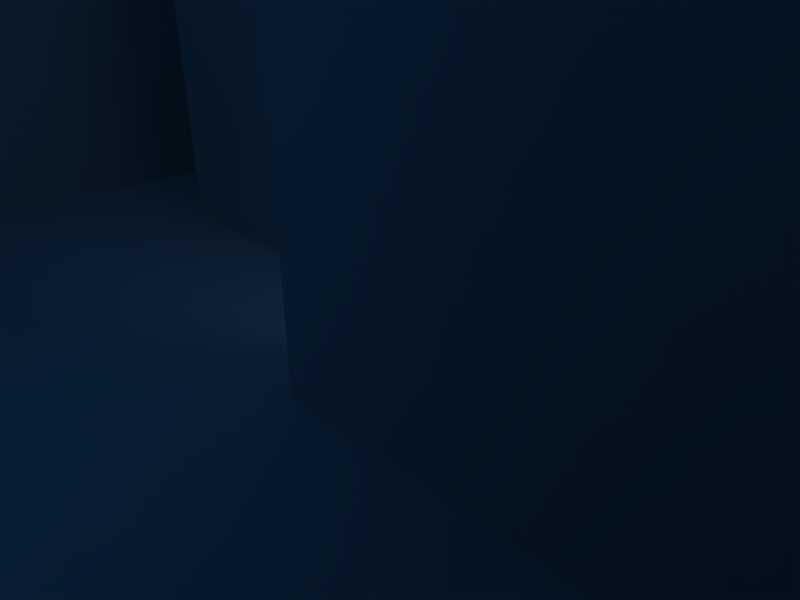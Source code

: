 # Source: paredes.blend  (saved by Blender 2.49.2; exported with 4.5.12 LTS)
import bpy
from mathutils import Matrix  # noqa: F401  (used for matrix-valued properties, if any)

bpy.ops.wm.read_factory_settings(use_empty=True)
scene = bpy.context.scene
scene.name = 'Scene'

# ---- collections
col_collection_1 = bpy.data.collections.new('Collection 1'); scene.collection.children.link(col_collection_1)

# ---- world
world_world = bpy.data.worlds.new('World'); scene.world = world_world
world_world.color = (0.05656, 0.2208, 0.4)
world_world.use_sun_shadow = False
world_world.sun_shadow_jitter_overblur = 0.0
world_world.cycles.sampling_method = 'MANUAL'
world_world.cycles.sample_map_resolution = 256

# ---- cameras
cam_camera = bpy.data.cameras.new('Camera')
cam_camera.passepartout_alpha = 0.2
cam_camera.clip_end = 100.0
cam_camera.lens = 35.0
cam_camera.ortho_scale = 7.314
cam_camera.show_passepartout = False
cam_camera.show_safe_areas = True
cam_camera.dof.focus_distance = 0.0
cam_camera.dof.aperture_fstop = 128.0

# ---- lights
light_spot = bpy.data.lights.new('Spot', 'POINT')
light_spot.transmission_factor = 0.0
light_spot.cutoff_distance = 30.0
light_spot.energy = 100.0
light_spot.shadow_buffer_clip_start = 1.001
light_spot.shadow_soft_size = 1.0
light_spot.shadow_maximum_resolution = 0.006
light_spot.use_absolute_resolution = True
light_spot.cycles.use_multiple_importance_sampling = False

# ---- meshes
me_grid = bpy.data.meshes.new('Grid')
me_grid.from_pydata([(1.0, -1.0, 0.0), (0.8667, -1.0, 0.0), (0.7333, -1.0, 0.0), (0.6, -1.0, 0.0), (0.4667, -1.0, 0.0), (0.3333, -1.0, 0.0), (0.2, -1.0, 0.0), (0.06667, -1.0, 0.0), (-0.06667, -1.0, 0.0), (-0.2, -1.0, 0.0), (-0.3333, -1.0, 0.0), (-0.4667, -1.0, 0.0), (-0.6, -1.0, 0.0), (-0.7333, -1.0, 0.0), (-0.8667, -1.0, 0.0), (-1.0, -1.0, 0.0), (-1.0, -0.8667, 0.0), (-0.8667, -0.8667, 0.0), (-0.7333, -0.8667, 0.0), (-0.6, -0.8667, 0.0), (-0.4667, -0.8667, 0.0), (-0.3333, -0.8667, 0.0), (-0.2, -0.8667, 0.0), (-0.06667, -0.8667, 0.0), (0.06667, -0.8667, 0.0), (0.2, -0.8667, 0.0), (0.3333, -0.8667, 0.0), (0.4667, -0.8667, 0.0), (0.6, -0.8667, 0.0), (0.7333, -0.8667, 0.0), (0.8667, -0.8667, 0.0), (1.0, -0.8667, 0.0), (1.0, -0.7333, 0.0), (0.8667, -0.7333, 0.0), (0.7333, -0.7333, 0.0), (0.6, -0.7333, 0.0), (0.4667, -0.7333, 0.0), (0.3333, -0.7333, 0.0), (0.2, -0.7333, 0.0), (0.06667, -0.7333, 0.0), (-0.06667, -0.7333, 0.0), (-0.2, -0.7333, 0.0), (-0.3333, -0.7333, 0.0), (-0.4667, -0.7333, 0.0), (-0.6, -0.7333, 0.0), (-0.7333, -0.7333, 0.0), (-0.8667, -0.7333, 0.0), (-1.0, -0.7333, 0.0), (-1.0, -0.6, 0.0), (-0.8667, -0.6, 0.0), (-0.7333, -0.6, 0.0), (-0.6, -0.6, 0.0), (-0.4667, -0.6, 0.0), (-0.3333, -0.6, 0.0), (-0.2, -0.6, 0.0), (-0.06667, -0.6, 0.0), (0.06667, -0.6, 0.0), (0.2, -0.6, 0.0), (0.3333, -0.6, 0.0), (0.4667, -0.6, 0.0), (0.6, -0.6, 0.0), (0.7333, -0.6, 0.0), (0.8667, -0.6, 0.0), (1.0, -0.6, 0.0), (1.0, -0.4667, 0.0), (0.8667, -0.4667, 0.0), (0.7333, -0.4667, 0.0), (0.6, -0.4667, 0.0), (0.4667, -0.4667, 0.0), (0.3333, -0.4667, 0.0), (0.2, -0.4667, 0.0), (0.06667, -0.4667, 0.0), (-0.06667, -0.4667, 0.0), (-0.2, -0.4667, 0.0), (-0.3333, -0.4667, 0.0), (-0.4667, -0.4667, 0.0), (-0.6, -0.4667, 0.0), (-0.7333, -0.4667, 0.0), (-0.8667, -0.4667, 0.0), (-1.0, -0.4667, 0.0), (-1.0, -0.3333, 0.0), (-0.8667, -0.3333, 0.0), (-0.7333, -0.3333, 0.0), (-0.6, -0.3333, 0.0), (-0.4667, -0.3333, 0.0), (-0.3333, -0.3333, 0.0), (-0.2, -0.3333, 0.0), (-0.06667, -0.3333, 0.0), (0.06667, -0.3333, 0.0), (0.2, -0.3333, 0.0), (0.3333, -0.3333, 0.0), (0.4667, -0.3333, 0.0), (0.6, -0.3333, 0.0), (0.7333, -0.3333, 0.0), (0.8667, -0.3333, 0.0), (1.0, -0.3333, 0.0), (1.0, -0.2, 0.0), (0.8667, -0.2, 0.0), (0.7333, -0.2, 0.0), (0.6, -0.2, 0.0), (0.4667, -0.2, 0.0), (0.3333, -0.2, 0.0), (0.2, -0.2, 0.0), (0.06667, -0.2, 0.0), (-0.06667, -0.2, 0.0), (-0.2, -0.2, 0.0), (-0.3333, -0.2, 0.0), (-0.4667, -0.2, 0.0), (-0.6, -0.2, 0.0), (-0.7333, -0.2, 0.0), (-0.8667, -0.2, 0.0), (-1.0, -0.2, 0.0), (-1.0, -0.06667, 0.0), (-0.8667, -0.06667, 0.0), (-0.7333, -0.06667, 0.0), (-0.6, -0.06667, 0.0), (-0.4667, -0.06667, 0.0), (-0.3333, -0.06667, 0.0), (-0.2, -0.06667, 0.0), (-0.06667, -0.06667, 0.0), (0.06667, -0.06667, 0.0), (0.2, -0.06667, 0.0), (0.3333, -0.06667, 0.0), (0.4667, -0.06667, 0.0), (0.6, -0.06667, 0.0), (0.7333, -0.06667, 0.0), (0.8667, -0.06667, 0.0), (1.0, -0.06667, 0.0), (1.0, 0.06667, 0.0), (0.8667, 0.06667, 0.0), (0.7333, 0.06667, 0.0), (0.6, 0.06667, 0.0), (0.4667, 0.06667, 0.0), (0.3333, 0.06667, 0.0), (0.2, 0.06667, 0.0), (0.06667, 0.06667, 0.0), (-0.06667, 0.06667, 0.0), (-0.2, 0.06667, 0.0), (-0.3333, 0.06667, 0.0), (-0.4667, 0.06667, 0.0), (-0.6, 0.06667, 0.0), (-0.7333, 0.06667, 0.0), (-0.8667, 0.06667, 0.0), (-1.0, 0.06667, 0.0), (-1.0, 0.2, 0.0), (-0.8667, 0.2, 0.0), (-0.7333, 0.2, 0.0), (-0.6, 0.2, 0.0), (-0.4667, 0.2, 0.0), (-0.3333, 0.2, 0.0), (-0.2, 0.2, 0.0), (-0.06667, 0.2, 0.0), (0.06667, 0.2, 0.0), (0.2, 0.2, 0.0), (0.3333, 0.2, 0.0), (0.4667, 0.2, 0.0), (0.6, 0.2, 0.0), (0.7333, 0.2, 0.0), (0.8667, 0.2, 0.0), (1.0, 0.2, 0.0), (1.0, 0.3333, 0.0), (0.8667, 0.3333, 0.0), (0.7333, 0.3333, 0.0), (0.6, 0.3333, 0.0), (0.4667, 0.3333, 0.0), (0.3333, 0.3333, 0.0), (0.2, 0.3333, 0.0), (0.06667, 0.3333, 0.0), (-0.06667, 0.3333, 0.0), (-0.2, 0.3333, 0.0), (-0.3333, 0.3333, 0.0), (-0.4667, 0.3333, 0.0), (-0.6, 0.3333, 0.0), (-0.7333, 0.3333, 0.0), (-0.8667, 0.3333, 0.0), (-1.0, 0.3333, 0.0), (-1.0, 0.4667, 0.0), (-0.8667, 0.4667, 0.0), (-0.7333, 0.4667, 0.0), (-0.6, 0.4667, 0.0), (-0.4667, 0.4667, 0.0), (-0.3333, 0.4667, 0.0), (-0.2, 0.4667, 0.0), (-0.06667, 0.4667, 0.0), (0.06667, 0.4667, 0.0), (0.2, 0.4667, 0.0), (0.3333, 0.4667, 0.0), (0.4667, 0.4667, 0.0), (0.6, 0.4667, 0.0), (0.7333, 0.4667, 0.0), (0.8667, 0.4667, 0.0), (1.0, 0.4667, 0.0), (1.0, 0.6, 0.0), (0.8667, 0.6, 0.0), (0.7333, 0.6, 0.0), (0.6, 0.6, 0.0), (0.4667, 0.6, 0.0), (0.3333, 0.6, 0.0), (0.2, 0.6, 0.0), (0.06667, 0.6, 0.0), (-0.06667, 0.6, 0.0), (-0.2, 0.6, 0.0), (-0.3333, 0.6, 0.0), (-0.4667, 0.6, 0.0), (-0.6, 0.6, 0.0), (-0.7333, 0.6, 0.0), (-0.8667, 0.6, 0.0), (-1.0, 0.6, 0.0), (-1.0, 0.7333, 0.0), (-0.8667, 0.7333, 0.0), (-0.7333, 0.7333, 0.0), (-0.6, 0.7333, 0.0), (-0.4667, 0.7333, 0.0), (-0.3333, 0.7333, 0.0), (-0.2, 0.7333, 0.0), (-0.06667, 0.7333, 0.0), (0.06667, 0.7333, 0.0), (0.2, 0.7333, 0.0), (0.3333, 0.7333, 0.0), (0.4667, 0.7333, 0.0), (0.6, 0.7333, 0.0), (0.7333, 0.7333, 0.0), (0.8667, 0.7333, 0.0), (1.0, 0.7333, 0.0), (1.0, 0.8667, 0.0), (0.8667, 0.8667, 0.0), (0.7333, 0.8667, 0.0), (0.6, 0.8667, 0.0), (0.4667, 0.8667, 0.0), (0.3333, 0.8667, 0.0), (0.2, 0.8667, 0.0), (0.06667, 0.8667, 0.0), (-0.06667, 0.8667, 0.0), (-0.2, 0.8667, 0.0), (-0.3333, 0.8667, 0.0), (-0.4667, 0.8667, 0.0), (-0.6, 0.8667, 0.0), (-0.7333, 0.8667, 0.0), (-0.8667, 0.8667, 0.0), (-1.0, 0.8667, 0.0), (-1.0, 1.0, 0.0), (-0.8667, 1.0, 0.0), (-0.7333, 1.0, 0.0), (-0.6, 1.0, 0.0), (-0.4667, 1.0, 0.0), (-0.3333, 1.0, 0.0), (-0.2, 1.0, 0.0), (-0.06667, 1.0, 0.0), (0.06667, 1.0, 0.0), (0.2, 1.0, 0.0), (0.3333, 1.0, 0.0), (0.4667, 1.0, 0.0), (0.6, 1.0, 0.0), (0.7333, 1.0, 0.0), (0.8667, 1.0, 0.0), (1.0, 1.0, 0.0), (0.8667, 1.0, 1.181), (1.0, 1.0, 1.181), (1.0, 0.8667, 1.181), (0.7333, 1.0, 1.181), (0.6, 1.0, 1.181), (0.4667, 1.0, 1.181), (0.3333, 1.0, 1.181), (0.2, 1.0, 1.181), (0.06667, 1.0, 1.181), (-0.06667, 1.0, 1.181), (-0.2, 1.0, 1.181), (-0.3333, 1.0, 1.181), (-0.4667, 1.0, 1.181), (-0.6, 1.0, 1.181), (-0.7333, 1.0, 1.181), (-0.8667, 1.0, 1.181), (-1.0, 0.8667, 1.181), (-1.0, 1.0, 1.181), (-1.0, 0.7333, 1.181), (-0.8667, 0.7333, 1.181), (-0.8667, 0.8667, 1.181), (-0.7333, 0.8667, 1.181), (-0.6, 0.8667, 1.181), (-0.4667, 0.8667, 1.181), (-0.3333, 0.8667, 1.181), (-0.3333, 0.7333, 1.181), (-0.2, 0.7333, 1.181), (-0.2, 0.8667, 1.181), (-0.06667, 0.8667, 1.181), (0.06667, 0.8667, 1.181), (0.2, 0.8667, 1.181), (0.2, 0.7333, 1.181), (0.3333, 0.7333, 1.181), (0.3333, 0.8667, 1.181), (0.4667, 0.8667, 1.181), (0.6, 0.8667, 1.181), (0.7333, 0.8667, 1.181), (0.8667, 0.8667, 1.181), (0.8667, 0.7333, 1.181), (1.0, 0.7333, 1.181), (1.0, 0.6, 1.181), (0.8667, 0.6, 1.181), (0.3333, 0.6, 1.181), (0.2, 0.6, 1.181), (-0.2, 0.6, 1.181), (-0.3333, 0.6, 1.181), (-1.0, 0.6, 1.181), (-0.8667, 0.6, 1.181), (-1.0, 0.4667, 1.181), (-0.8667, 0.4667, 1.181), (-0.3333, 0.4667, 1.181), (-0.2, 0.4667, 1.181), (0.2, 0.4667, 1.181), (0.3333, 0.4667, 1.181), (0.8667, 0.4667, 1.181), (1.0, 0.4667, 1.181), (1.0, 0.3333, 1.181), (0.8667, 0.3333, 1.181), (0.3333, 0.3333, 1.181), (0.2, 0.3333, 1.181), (-0.2, 0.3333, 1.181), (-0.3333, 0.3333, 1.181), (-1.0, 0.3333, 1.181), (-0.8667, 0.3333, 1.181), (-1.0, 0.2, 1.181), (-0.8667, 0.2, 1.181), (-0.3333, 0.2, 1.181), (-0.2, 0.2, 1.181), (0.8667, 0.2, 1.181), (1.0, 0.2, 1.181), (1.0, 0.06667, 1.181), (0.8667, 0.06667, 1.181), (-0.2, 0.06667, 1.181), (-0.4667, 0.2, 1.181), (-0.6, 0.2, 1.181), (-0.6, 0.06667, 1.181), (-1.0, 0.06667, 1.181), (-0.8667, 0.06667, 1.181), (-1.0, -0.06667, 1.181), (-0.8667, -0.06667, 1.181), (-0.4667, 0.06667, 1.181), (-0.3333, 0.06667, 1.181), (0.8667, -0.06667, 1.181), (1.0, -0.06667, 1.181), (1.0, -0.2, 1.181), (0.7333, -0.06667, 1.181), (0.6, -0.06667, 1.181), (0.4667, -0.06667, 1.181), (0.3333, -0.06667, 1.181), (0.2, -0.06667, 1.181), (0.06667, -0.06667, 1.181), (0.06667, -0.2, 1.181), (-1.0, -0.2, 1.181), (-0.8667, -0.2, 1.181), (-1.0, -0.3333, 1.181), (-0.8667, -0.3333, 1.181), (0.2, -0.2, 1.181), (0.3333, -0.2, 1.181), (0.4667, -0.2, 1.181), (0.6, -0.2, 1.181), (0.7333, -0.2, 1.181), (0.8667, -0.2, 1.181), (0.8667, -0.3333, 1.181), (1.0, -0.3333, 1.181), (1.0, -0.4667, 1.181), (0.8667, -0.4667, 1.181), (-1.0, -0.4667, 1.181), (-0.8667, -0.4667, 1.181), (-1.0, -0.6, 1.181), (-0.8667, -0.6, 1.181), (0.8667, -0.6, 1.181), (1.0, -0.6, 1.181), (1.0, -0.7333, 1.181), (0.8667, -0.7333, 1.181), (-1.0, -0.7333, 1.181), (-0.8667, -0.7333, 1.181), (-1.0, -0.8667, 1.181), (-0.7333, -0.7333, 1.181), (-0.6, -0.7333, 1.181), (-0.4667, -0.7333, 1.181), (-0.3333, -0.7333, 1.181), (-0.2, -0.7333, 1.181), (-0.2, -0.8667, 1.181), (0.2, -0.8667, 1.181), (0.2, -0.7333, 1.181), (0.3333, -0.7333, 1.181), (0.4667, -0.7333, 1.181), (0.6, -0.7333, 1.181), (0.7333, -0.7333, 1.181), (1.0, -0.8667, 1.181), (1.0, -1.0, 1.181), (0.7333, -0.8667, 1.181), (0.8667, -0.8667, 1.181), (0.8667, -1.0, 1.181), (0.6, -0.8667, 1.181), (0.4667, -0.8667, 1.181), (0.3333, -0.8667, 1.181), (-0.3333, -0.8667, 1.181), (-0.4667, -0.8667, 1.181), (-0.6, -0.8667, 1.181), (-0.7333, -0.8667, 1.181), (-0.8667, -0.8667, 1.181), (-1.0, -1.0, 1.181), (-0.8667, -1.0, 1.181)], [], [(14, 13, 18, 17), (13, 12, 19, 18), (12, 11, 20, 19), (11, 10, 21, 20), (10, 9, 22, 21), (9, 8, 23, 22), (8, 7, 24, 23), (7, 6, 25, 24), (6, 5, 26, 25), (5, 4, 27, 26), (4, 3, 28, 27), (3, 2, 29, 28), (2, 1, 30, 29), (24, 25, 38, 39), (23, 24, 39, 40), (22, 23, 40, 41), (46, 45, 50, 49), (45, 44, 51, 50), (44, 43, 52, 51), (43, 42, 53, 52), (42, 41, 54, 53), (41, 40, 55, 54), (40, 39, 56, 55), (39, 38, 57, 56), (38, 37, 58, 57), (37, 36, 59, 58), (36, 35, 60, 59), (35, 34, 61, 60), (34, 33, 62, 61), (61, 62, 65, 66), (60, 61, 66, 67), (59, 60, 67, 68), (58, 59, 68, 69), (57, 58, 69, 70), (56, 57, 70, 71), (55, 56, 71, 72), (54, 55, 72, 73), (53, 54, 73, 74), (52, 53, 74, 75), (51, 52, 75, 76), (50, 51, 76, 77), (49, 50, 77, 78), (78, 77, 82, 81), (77, 76, 83, 82), (76, 75, 84, 83), (75, 74, 85, 84), (74, 73, 86, 85), (73, 72, 87, 86), (72, 71, 88, 87), (71, 70, 89, 88), (70, 69, 90, 89), (69, 68, 91, 90), (68, 67, 92, 91), (67, 66, 93, 92), (66, 65, 94, 93), (93, 94, 97, 98), (92, 93, 98, 99), (91, 92, 99, 100), (90, 91, 100, 101), (89, 90, 101, 102), (88, 89, 102, 103), (87, 88, 103, 104), (86, 87, 104, 105), (85, 86, 105, 106), (84, 85, 106, 107), (83, 84, 107, 108), (82, 83, 108, 109), (81, 82, 109, 110), (110, 109, 114, 113), (109, 108, 115, 114), (108, 107, 116, 115), (107, 106, 117, 116), (106, 105, 118, 117), (105, 104, 119, 118), (104, 103, 120, 119), (125, 126, 129, 130), (124, 125, 130, 131), (123, 124, 131, 132), (122, 123, 132, 133), (121, 122, 133, 134), (120, 121, 134, 135), (119, 120, 135, 136), (118, 119, 136, 137), (117, 118, 137, 138), (116, 117, 138, 139), (115, 116, 139, 140), (114, 115, 140, 141), (113, 114, 141, 142), (142, 141, 146, 145), (141, 140, 147, 146), (137, 136, 151, 150), (136, 135, 152, 151), (135, 134, 153, 152), (134, 133, 154, 153), (133, 132, 155, 154), (132, 131, 156, 155), (131, 130, 157, 156), (130, 129, 158, 157), (157, 158, 161, 162), (156, 157, 162, 163), (155, 156, 163, 164), (154, 155, 164, 165), (153, 154, 165, 166), (152, 153, 166, 167), (151, 152, 167, 168), (150, 151, 168, 169), (148, 149, 170, 171), (147, 148, 171, 172), (146, 147, 172, 173), (145, 146, 173, 174), (174, 173, 178, 177), (173, 172, 179, 178), (172, 171, 180, 179), (171, 170, 181, 180), (169, 168, 183, 182), (168, 167, 184, 183), (167, 166, 185, 184), (165, 164, 187, 186), (164, 163, 188, 187), (163, 162, 189, 188), (162, 161, 190, 189), (189, 190, 193, 194), (188, 189, 194, 195), (187, 188, 195, 196), (186, 187, 196, 197), (184, 185, 198, 199), (183, 184, 199, 200), (182, 183, 200, 201), (180, 181, 202, 203), (179, 180, 203, 204), (178, 179, 204, 205), (177, 178, 205, 206), (206, 205, 210, 209), (205, 204, 211, 210), (204, 203, 212, 211), (203, 202, 213, 212), (201, 200, 215, 214), (200, 199, 216, 215), (199, 198, 217, 216), (197, 196, 219, 218), (196, 195, 220, 219), (195, 194, 221, 220), (194, 193, 222, 221), (221, 222, 225, 226), (220, 221, 226, 227), (219, 220, 227, 228), (218, 219, 228, 229), (216, 217, 230, 231), (215, 216, 231, 232), (214, 215, 232, 233), (212, 213, 234, 235), (211, 212, 235, 236), (210, 211, 236, 237), (209, 210, 237, 238), (255, 254, 256, 257), (224, 255, 257, 258), (254, 253, 259, 256), (253, 252, 260, 259), (252, 251, 261, 260), (251, 250, 262, 261), (250, 249, 263, 262), (249, 248, 264, 263), (248, 247, 265, 264), (247, 246, 266, 265), (246, 245, 267, 266), (245, 244, 268, 267), (244, 243, 269, 268), (243, 242, 270, 269), (242, 241, 271, 270), (240, 239, 272, 273), (241, 240, 273, 271), (239, 208, 274, 272), (209, 238, 276, 275), (238, 237, 277, 276), (237, 236, 278, 277), (236, 235, 279, 278), (235, 234, 280, 279), (234, 213, 281, 280), (214, 233, 283, 282), (233, 232, 284, 283), (232, 231, 285, 284), (231, 230, 286, 285), (230, 217, 287, 286), (218, 229, 289, 288), (229, 228, 290, 289), (228, 227, 291, 290), (227, 226, 292, 291), (226, 225, 293, 292), (225, 222, 294, 293), (223, 224, 258, 295), (192, 223, 295, 296), (222, 193, 297, 294), (197, 218, 288, 298), (217, 198, 299, 287), (201, 214, 282, 300), (213, 202, 301, 281), (208, 207, 302, 274), (206, 209, 275, 303), (207, 176, 304, 302), (177, 206, 303, 305), (202, 181, 306, 301), (182, 201, 300, 307), (198, 185, 308, 299), (186, 197, 298, 309), (193, 190, 310, 297), (191, 192, 296, 311), (160, 191, 311, 312), (190, 161, 313, 310), (165, 186, 309, 314), (185, 166, 315, 308), (169, 182, 307, 316), (181, 170, 317, 306), (176, 175, 318, 304), (174, 177, 305, 319), (175, 144, 320, 318), (145, 174, 319, 321), (170, 149, 322, 317), (150, 169, 316, 323), (166, 165, 314, 315), (161, 158, 324, 313), (159, 160, 312, 325), (128, 159, 325, 326), (158, 129, 327, 324), (137, 150, 323, 328), (149, 148, 329, 322), (148, 147, 330, 329), (147, 140, 331, 330), (144, 143, 332, 320), (142, 145, 321, 333), (143, 112, 334, 332), (113, 142, 333, 335), (140, 139, 336, 331), (139, 138, 337, 336), (138, 137, 328, 337), (129, 126, 338, 327), (127, 128, 326, 339), (96, 127, 339, 340), (126, 125, 341, 338), (125, 124, 342, 341), (124, 123, 343, 342), (123, 122, 344, 343), (122, 121, 345, 344), (121, 120, 346, 345), (120, 103, 347, 346), (112, 111, 348, 334), (110, 113, 335, 349), (111, 80, 350, 348), (81, 110, 349, 351), (103, 102, 352, 347), (102, 101, 353, 352), (101, 100, 354, 353), (100, 99, 355, 354), (99, 98, 356, 355), (98, 97, 357, 356), (97, 94, 358, 357), (95, 96, 340, 359), (64, 95, 359, 360), (94, 65, 361, 358), (80, 79, 362, 350), (78, 81, 351, 363), (79, 48, 364, 362), (49, 78, 363, 365), (65, 62, 366, 361), (63, 64, 360, 367), (32, 63, 367, 368), (62, 33, 369, 366), (48, 47, 370, 364), (46, 49, 365, 371), (47, 16, 372, 370), (45, 46, 371, 373), (44, 45, 373, 374), (43, 44, 374, 375), (42, 43, 375, 376), (41, 42, 376, 377), (22, 41, 377, 378), (38, 25, 379, 380), (37, 38, 380, 381), (36, 37, 381, 382), (35, 36, 382, 383), (34, 35, 383, 384), (33, 34, 384, 369), (31, 32, 368, 385), (0, 31, 385, 386), (29, 30, 388, 387), (30, 1, 389, 388), (28, 29, 387, 390), (27, 28, 390, 391), (26, 27, 391, 392), (25, 26, 392, 379), (21, 22, 378, 393), (20, 21, 393, 394), (19, 20, 394, 395), (18, 19, 395, 396), (17, 18, 396, 397), (16, 15, 398, 372), (14, 17, 397, 399), (15, 14, 399, 398), (1, 0, 386, 389), (293, 258, 257, 256), (292, 293, 256, 259), (291, 292, 259, 260), (290, 291, 260, 261), (289, 290, 261, 262), (286, 289, 262, 263), (285, 286, 263, 264), (284, 285, 264, 265), (283, 284, 265, 266), (280, 283, 266, 267), (279, 280, 267, 268), (278, 279, 268, 269), (277, 278, 269, 270), (276, 277, 270, 271), (272, 276, 271, 273), (274, 275, 276, 272), (281, 282, 283, 280), (287, 288, 289, 286), (294, 295, 258, 293), (297, 296, 295, 294), (299, 298, 288, 287), (301, 300, 282, 281), (302, 303, 275, 274), (304, 305, 303, 302), (306, 307, 300, 301), (308, 309, 298, 299), (310, 311, 296, 297), (313, 312, 311, 310), (315, 314, 309, 308), (317, 316, 307, 306), (318, 319, 305, 304), (320, 321, 319, 318), (322, 323, 316, 317), (324, 325, 312, 313), (327, 326, 325, 324), (337, 328, 323, 322), (336, 337, 322, 329), (331, 336, 329, 330), (332, 333, 321, 320), (334, 335, 333, 332), (338, 339, 326, 327), (357, 340, 339, 338), (356, 357, 338, 341), (355, 356, 341, 342), (354, 355, 342, 343), (353, 354, 343, 344), (352, 353, 344, 345), (347, 352, 345, 346), (348, 349, 335, 334), (350, 351, 349, 348), (358, 359, 340, 357), (361, 360, 359, 358), (362, 363, 351, 350), (364, 365, 363, 362), (366, 367, 360, 361), (369, 368, 367, 366), (370, 371, 365, 364), (372, 397, 371, 370), (397, 396, 373, 371), (396, 395, 374, 373), (395, 394, 375, 374), (394, 393, 376, 375), (393, 378, 377, 376), (379, 392, 381, 380), (392, 391, 382, 381), (391, 390, 383, 382), (390, 387, 384, 383), (387, 388, 369, 384), (388, 385, 368, 369), (389, 386, 385, 388), (398, 399, 397, 372)])
me_grid.use_remesh_preserve_volume = False
me_grid.use_remesh_preserve_attributes = False
me_grid.use_mirror_vertex_groups = False
me_grid.update()

# ---- objects
ob_grid = bpy.data.objects.new('Grid', me_grid)
ob_lamp = bpy.data.objects.new('Lamp', light_spot)
ob_camera = bpy.data.objects.new('Camera', cam_camera)

# ---- transforms, parenting, visibility, modifiers, constraints
ob_grid.location = (0.0, 0.0, 0.0)
ob_grid.scale = (10.0, 10.0, 10.0)
ob_grid.lock_rotations_4d = False
ob_grid.empty_display_type = 'ARROWS'
ob_grid.lineart.crease_threshold = 0.0
ob_lamp.location = (4.076, 1.005, 5.904)
ob_lamp.rotation_euler = (0.6503, 0.05522, 1.866)
ob_lamp.lock_rotations_4d = False
ob_lamp.empty_display_type = 'ARROWS'
ob_lamp.color = (0.0, 0.0, 0.0, 0.0)
ob_lamp.lineart.crease_threshold = 0.0
ob_camera.location = (7.481, -6.508, 5.344)
ob_camera.rotation_euler = (1.109, 0.01082, 0.8149)
ob_camera.lock_rotations_4d = False
ob_camera.empty_display_type = 'ARROWS'
ob_camera.color = (0.0, 0.0, 0.0, 0.0)
ob_camera.display_type = 'WIRE'
ob_camera.lineart.crease_threshold = 0.0

# ---- collection membership
col_collection_1.objects.link(ob_grid)
col_collection_1.objects.link(ob_lamp)
col_collection_1.objects.link(ob_camera)

# ---- scene / render settings (as saved in the file)
scene.camera = ob_camera
scene.frame_start = 1; scene.frame_end = 250; scene.frame_set(1)
scene.render.engine = 'BLENDER_EEVEE_NEXT'
scene.render.image_settings.file_format = 'JPEG'
scene.render.image_settings.color_mode = 'RGB'
scene.render.image_settings.compression = 90
scene.render.resolution_x = 800
scene.render.resolution_y = 600
scene.render.pixel_aspect_x = 100.0
scene.render.pixel_aspect_y = 100.0
scene.render.fps = 25
scene.render.dither_intensity = 0.0
scene.render.use_compositing = False
scene.render.use_sequencer = False
scene.render.bake_margin = 2
scene.render.bake_bias = 0.0
scene.render.use_stamp_time = False
scene.render.use_stamp_date = False
scene.render.use_stamp_frame = False
scene.render.use_stamp_camera = False
scene.render.use_stamp_scene = False
scene.render.use_stamp_filename = False
scene.render.use_stamp_render_time = False
scene.render.stamp_font_size = 0
scene.cycles.use_denoising = False
scene.cycles.samples = 10
scene.cycles.sampling_pattern = 'TABULATED_SOBOL'
scene.cycles.light_sampling_threshold = 0.0
scene.cycles.use_adaptive_sampling = False
scene.cycles.use_light_tree = False
scene.cycles.blur_glossy = 0.0
scene.cycles.volume_bounces = 1
scene.cycles.pixel_filter_type = 'GAUSSIAN'
scene.cycles.sample_clamp_indirect = 0.0
scene.view_settings.view_transform = 'Raw'
bpy.context.view_layer.update()
